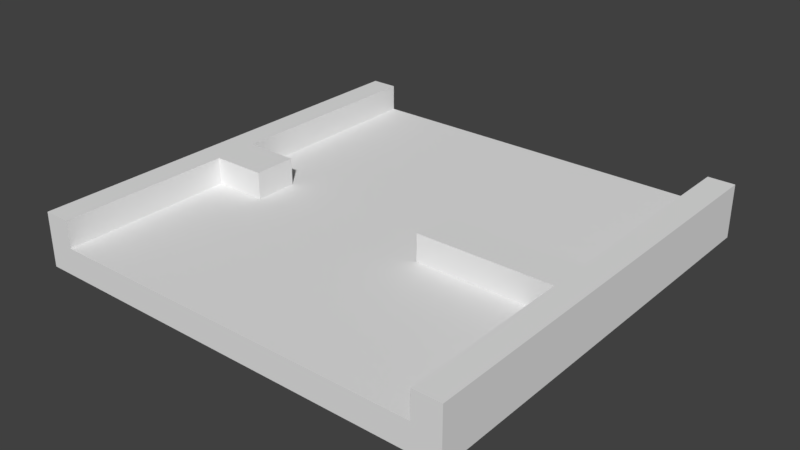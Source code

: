 # Source: ParkO4.blend  (saved by Blender 2.79.0; exported with 4.5.12 LTS)
import bpy
from mathutils import Matrix  # noqa: F401  (used for matrix-valued properties, if any)

bpy.ops.wm.read_factory_settings(use_empty=True)
scene = bpy.context.scene
scene.name = 'Scene'

# ---- collections
col_collection_1 = bpy.data.collections.new('Collection 1'); scene.collection.children.link(col_collection_1)

# ---- world
world_world = bpy.data.worlds.new('World'); scene.world = world_world
world_world.color = (0.05088, 0.05088, 0.05088)
world_world.use_sun_shadow = False
world_world.sun_shadow_jitter_overblur = 0.0
world_world.cycles.sampling_method = 'MANUAL'

# ---- meshes
me_plane = bpy.data.meshes.new('Plane')
me_plane.from_pydata([(8.0, 8.0, 0.0), (8.0, -8.0, 1.0), (-8.0, 8.0, 1.0), (-8.0, -8.0, 1.0), (8.0, -8.0, 0.0), (7.0, -8.0, 0.0), (8.0, 8.0, 2.0), (7.0, -8.0, 2.0), (-8.0, 8.0, 0.0), (-8.0, -8.0, 0.0), (-7.0, 8.0, 0.0), (8.0, 8.0, 1.0), (-7.0, 8.0, 1.0), (7.0, 8.0, 0.0), (-7.0, -8.0, 0.0), (-7.0, -8.0, 1.0), (-7.0, 8.0, 2.0), (-8.0, 8.0, 2.0), (-8.0, -8.0, 2.0), (-7.0, -8.0, 2.0), (8.0, -8.0, 2.0), (7.0, 8.0, 2.0), (7.0, -8.0, 1.0), (7.0, 8.0, 1.0), (8.0, -4.8, 0.0), (8.0, -1.6, 0.0), (8.0, 1.6, 0.0), (8.0, 4.8, 0.0), (-8.0, 4.8, 1.0), (-8.0, 1.6, 1.0), (-8.0, -1.6, 1.0), (-8.0, -4.8, 1.0), (-8.0, 4.8, 0.0), (-8.0, 1.6, 0.0), (-8.0, -1.6, 0.0), (-8.0, -4.8, 0.0), (7.0, 4.8, 0.0), (7.0, 1.6, 0.0), (7.0, -1.6, 0.0), (7.0, -4.8, 0.0), (-7.0, 4.8, 0.0), (-7.0, 1.6, 0.0), (-7.0, -1.6, 0.0), (-7.0, -4.8, 0.0), (-7.0, -4.8, 1.0), (-7.0, -1.6, 1.0), (-7.0, 1.6, 1.0), (-7.0, 4.8, 1.0), (-8.0, 4.8, 2.0), (-8.0, 1.6, 2.0), (-8.0, -1.6, 2.0), (-8.0, -4.8, 2.0), (-7.0, -4.8, 2.0), (-7.0, -1.6, 2.0), (-7.0, 1.6, 2.0), (-7.0, 4.8, 2.0), (7.0, -4.8, 1.0), (7.0, -1.6, 1.0), (7.0, 1.6, 1.0), (7.0, 4.8, 1.0), (8.0, -4.8, 1.0), (8.0, -1.6, 1.0), (8.0, 1.6, 1.0), (8.0, 4.8, 1.0), (8.0, -4.8, 2.0), (8.0, -1.6, 2.0), (8.0, 1.6, 2.0), (8.0, 4.8, 2.0), (7.0, -4.8, 2.0), (7.0, -1.6, 2.0), (7.0, 1.6, 2.0), (7.0, 4.8, 2.0), (8.0, 0.0, 0.0), (-8.0, 0.0, 1.0), (-8.0, 0.0, 0.0), (7.0, 0.0, 0.0), (-7.0, 0.0, 0.0), (-7.0, 0.0, 1.0), (-8.0, 0.0, 2.0), (-7.0, 0.0, 2.0), (7.0, 0.0, 1.0), (8.0, 0.0, 1.0), (8.0, 0.0, 2.0), (7.0, 0.0, 2.0), (2.0, -1.6, 1.0), (2.0, -1.6, 2.0), (2.0, 0.0, 1.0), (2.0, 0.0, 2.0), (-5.0, -1.6, 1.0), (-5.0, -1.6, 2.0), (-5.0, 0.0, 1.0), (-5.0, 0.0, 2.0)], [], [(36, 13, 0, 27), (63, 11, 6, 67), (27, 0, 11, 63), (35, 9, 3, 31), (10, 8, 2, 12), (5, 4, 1, 22), (14, 5, 22, 15), (0, 13, 23, 11), (40, 10, 13, 36), (12, 2, 17, 16), (9, 14, 15, 3), (3, 15, 19, 18), (31, 3, 18, 51), (71, 67, 6, 21), (11, 23, 21, 6), (22, 1, 20, 7), (56, 22, 7, 68), (47, 59, 23, 12), (32, 8, 10, 40), (13, 10, 12, 23), (48, 55, 16, 17), (47, 12, 16, 55), (15, 44, 52, 19), (44, 45, 53, 52), (77, 46, 54, 79), (46, 47, 55, 54), (18, 19, 52, 51), (51, 52, 53, 50), (78, 79, 54, 49), (49, 54, 55, 48), (9, 35, 43, 14), (35, 34, 42, 43), (74, 33, 41, 76), (33, 32, 40, 41), (15, 22, 56, 44), (44, 56, 57, 45), (77, 80, 58, 46), (46, 58, 59, 47), (23, 59, 71, 21), (59, 58, 70, 71), (57, 69, 85, 84), (57, 56, 68, 69), (7, 20, 64, 68), (68, 64, 65, 69), (83, 82, 66, 70), (70, 66, 67, 71), (2, 28, 48, 17), (28, 29, 49, 48), (73, 30, 50, 78), (30, 31, 51, 50), (14, 43, 39, 5), (43, 42, 38, 39), (76, 41, 37, 75), (41, 40, 36, 37), (8, 32, 28, 2), (32, 33, 29, 28), (74, 34, 30, 73), (34, 35, 31, 30), (4, 24, 60, 1), (24, 25, 61, 60), (72, 26, 62, 81), (26, 27, 63, 62), (1, 60, 64, 20), (60, 61, 65, 64), (81, 62, 66, 82), (62, 63, 67, 66), (5, 39, 24, 4), (39, 38, 25, 24), (75, 37, 26, 72), (37, 36, 27, 26), (38, 75, 72, 25), (61, 81, 82, 65), (25, 72, 81, 61), (33, 74, 73, 29), (42, 76, 75, 38), (29, 73, 78, 49), (69, 65, 82, 83), (58, 80, 83, 70), (45, 57, 80, 77), (34, 74, 76, 42), (50, 53, 79, 78), (79, 53, 89, 91), (86, 84, 85, 87), (80, 57, 84, 86), (83, 80, 86, 87), (69, 83, 87, 85), (88, 90, 91, 89), (45, 77, 90, 88), (77, 79, 91, 90), (53, 45, 88, 89)])
_uv = me_plane.uv_layers.new(name='UVMap')
_uv.uv.foreach_set('vector', [0.3769, 0.8401, 0.4658, 0.8401, 0.4658, 0.8678, 0.3769, 0.8678, 0.3769, 0.8956, 0.4658, 0.8956, 0.4658, 0.9233, 0.3769, 0.9233, 0.3769, 0.8678, 0.4658, 0.8678, 0.4658, 0.8956, 0.3769, 0.8956, 0.1124, 0.7912, 0.02358, 0.7912, 0.02358, 0.7634, 0.1124, 0.7634, 0.4678, 0.8189, 0.4678, 0.7912, 0.4366, 0.7912, 0.4366, 0.8189, 0.02156, 0.8401, 0.02156, 0.8678, 0.05581, 0.8678, 0.05581, 0.8401, 0.5, 0.5312, 0.5, 0.9688, 0.5312, 0.9688, 0.5312, 0.5312, 0.4658, 0.8678, 0.4658, 0.8401, 0.4346, 0.8401, 0.4346, 0.8678, 0.9, 0.5312, 1.0, 0.5312, 1.0, 0.9688, 0.9, 0.9688, 0.4366, 0.8189, 0.4366, 0.7912, 0.4047, 0.7912, 0.4047, 0.8189, 0.02358, 0.7912, 0.02358, 0.8189, 0.05782, 0.8189, 0.05782, 0.7912, 0.05782, 0.7912, 0.05782, 0.8189, 0.09305, 0.8189, 0.09305, 0.7912, 0.1124, 0.7634, 0.02358, 0.7634, 0.02358, 0.7356, 0.1124, 0.7356, 0.3769, 0.9511, 0.3769, 0.9233, 0.4658, 0.9233, 0.4658, 0.9511, 0.4346, 0.8678, 0.4346, 0.8401, 0.4027, 0.8401, 0.4027, 0.8678, 0.05581, 0.8401, 0.05581, 0.8678, 0.09104, 0.8678, 0.09104, 0.8401, 0.1104, 0.9789, 0.02156, 0.9789, 0.02156, 0.9511, 0.1104, 0.9511, 0.9, 0.9688, 0.9, 0.5312, 1.0, 0.5312, 1.0, 0.9688, 0.3789, 0.7912, 0.4678, 0.7912, 0.4678, 0.8189, 0.3789, 0.8189, 1.0, 0.9688, 1.0, 0.5312, 0.9688, 0.5312, 0.9688, 0.9688, 0.3789, 0.7356, 0.3789, 0.7079, 0.4678, 0.7079, 0.4678, 0.7356, 0.3789, 0.6801, 0.4678, 0.6801, 0.4678, 0.7079, 0.3789, 0.7079, 0.02358, 0.6801, 0.1124, 0.6801, 0.1124, 0.7079, 0.02358, 0.7079, 0.1124, 0.6801, 0.2013, 0.6801, 0.2013, 0.7079, 0.1124, 0.7079, 0.2457, 0.6801, 0.2901, 0.6801, 0.2901, 0.7079, 0.2457, 0.7079, 0.2901, 0.6801, 0.3789, 0.6801, 0.3789, 0.7079, 0.2901, 0.7079, 0.02358, 0.7356, 0.02358, 0.7079, 0.1124, 0.7079, 0.1124, 0.7356, 0.1124, 0.7356, 0.1124, 0.7079, 0.2013, 0.7079, 0.2013, 0.7356, 0.2457, 0.7356, 0.2457, 0.7079, 0.2901, 0.7079, 0.2901, 0.7356, 0.2901, 0.7356, 0.2901, 0.7079, 0.3789, 0.7079, 0.3789, 0.7356, 0.02358, 0.7912, 0.1124, 0.7912, 0.1124, 0.8189, 0.02358, 0.8189, 0.1124, 0.7912, 0.2013, 0.7912, 0.2013, 0.8189, 0.1124, 0.8189, 0.2457, 0.7912, 0.2901, 0.7912, 0.2901, 0.8189, 0.2457, 0.8189, 0.2901, 0.7912, 0.3789, 0.7912, 0.3789, 0.8189, 0.2901, 0.8189, 0.5, 0.9688, 0.5, 0.5312, 0.6, 0.5312, 0.6, 0.9688, 0.6, 0.9688, 0.6, 0.5312, 0.7, 0.5312, 0.7, 0.9688, 0.75, 0.9688, 0.75, 0.5312, 0.8, 0.5312, 0.8, 0.9688, 0.8, 0.9688, 0.8, 0.5312, 0.9, 0.5312, 0.9, 0.9688, 0.4658, 0.9789, 0.3769, 0.9789, 0.3769, 0.9511, 0.4658, 0.9511, 0.3769, 0.9789, 0.2881, 0.9789, 0.2881, 0.9511, 0.3769, 0.9511, 0.1992, 0.9789, 0.1992, 0.9511, 0.1992, 0.9511, 0.1992, 0.9789, 0.1992, 0.9789, 0.1104, 0.9789, 0.1104, 0.9511, 0.1992, 0.9511, 0.02156, 0.9511, 0.02156, 0.9233, 0.1104, 0.9233, 0.1104, 0.9511, 0.1104, 0.9511, 0.1104, 0.9233, 0.1992, 0.9233, 0.1992, 0.9511, 0.2437, 0.9511, 0.2437, 0.9233, 0.2881, 0.9233, 0.2881, 0.9511, 0.2881, 0.9511, 0.2881, 0.9233, 0.3769, 0.9233, 0.3769, 0.9511, 0.4678, 0.7634, 0.3789, 0.7634, 0.3789, 0.7356, 0.4678, 0.7356, 0.3789, 0.7634, 0.2901, 0.7634, 0.2901, 0.7356, 0.3789, 0.7356, 0.2457, 0.7634, 0.2013, 0.7634, 0.2013, 0.7356, 0.2457, 0.7356, 0.2013, 0.7634, 0.1124, 0.7634, 0.1124, 0.7356, 0.2013, 0.7356, 0.5, 0.5312, 0.6, 0.5312, 0.6, 0.9688, 0.5, 0.9688, 0.6, 0.5312, 0.7, 0.5312, 0.7, 0.9688, 0.6, 0.9688, 0.75, 0.5312, 0.8, 0.5312, 0.8, 0.9688, 0.75, 0.9688, 0.8, 0.5312, 0.9, 0.5312, 0.9, 0.9688, 0.8, 0.9688, 0.4678, 0.7912, 0.3789, 0.7912, 0.3789, 0.7634, 0.4678, 0.7634, 0.3789, 0.7912, 0.2901, 0.7912, 0.2901, 0.7634, 0.3789, 0.7634, 0.2457, 0.7912, 0.2013, 0.7912, 0.2013, 0.7634, 0.2457, 0.7634, 0.2013, 0.7912, 0.1124, 0.7912, 0.1124, 0.7634, 0.2013, 0.7634, 0.02156, 0.8678, 0.1104, 0.8678, 0.1104, 0.8956, 0.02156, 0.8956, 0.1104, 0.8678, 0.1992, 0.8678, 0.1992, 0.8956, 0.1104, 0.8956, 0.2437, 0.8678, 0.2881, 0.8678, 0.2881, 0.8956, 0.2437, 0.8956, 0.2881, 0.8678, 0.3769, 0.8678, 0.3769, 0.8956, 0.2881, 0.8956, 0.02156, 0.8956, 0.1104, 0.8956, 0.1104, 0.9233, 0.02156, 0.9233, 0.1104, 0.8956, 0.1992, 0.8956, 0.1992, 0.9233, 0.1104, 0.9233, 0.2437, 0.8956, 0.2881, 0.8956, 0.2881, 0.9233, 0.2437, 0.9233, 0.2881, 0.8956, 0.3769, 0.8956, 0.3769, 0.9233, 0.2881, 0.9233, 0.02156, 0.8401, 0.1104, 0.8401, 0.1104, 0.8678, 0.02156, 0.8678, 0.1104, 0.8401, 0.1992, 0.8401, 0.1992, 0.8678, 0.1104, 0.8678, 0.2437, 0.8401, 0.2881, 0.8401, 0.2881, 0.8678, 0.2437, 0.8678, 0.2881, 0.8401, 0.3769, 0.8401, 0.3769, 0.8678, 0.2881, 0.8678, 0.1992, 0.8401, 0.2437, 0.8401, 0.2437, 0.8678, 0.1992, 0.8678, 0.1992, 0.8956, 0.2437, 0.8956, 0.2437, 0.9233, 0.1992, 0.9233, 0.1992, 0.8678, 0.2437, 0.8678, 0.2437, 0.8956, 0.1992, 0.8956, 0.2901, 0.7912, 0.2457, 0.7912, 0.2457, 0.7634, 0.2901, 0.7634, 0.7, 0.5312, 0.75, 0.5312, 0.75, 0.9688, 0.7, 0.9688, 0.2901, 0.7634, 0.2457, 0.7634, 0.2457, 0.7356, 0.2901, 0.7356, 0.1992, 0.9511, 0.1992, 0.9233, 0.2437, 0.9233, 0.2437, 0.9511, 0.2881, 0.9789, 0.2437, 0.9789, 0.2437, 0.9511, 0.2881, 0.9511, 0.7, 0.9688, 0.7, 0.5312, 0.75, 0.5312, 0.75, 0.9688, 0.2013, 0.7912, 0.2457, 0.7912, 0.2457, 0.8189, 0.2013, 0.8189, 0.2013, 0.7356, 0.2013, 0.7079, 0.2457, 0.7079, 0.2457, 0.7356, 0.2457, 0.7079, 0.2013, 0.7079, 0.2013, 0.7079, 0.2457, 0.7079, 0.2437, 0.9789, 0.1992, 0.9789, 0.1992, 0.9511, 0.2437, 0.9511, 0.75, 0.5312, 0.7, 0.5312, 0.7, 0.5312, 0.75, 0.5312, 0.2437, 0.9511, 0.2437, 0.9789, 0.2437, 0.9789, 0.2437, 0.9511, 0.1992, 0.9511, 0.2437, 0.9511, 0.2437, 0.9511, 0.1992, 0.9511, 0.2013, 0.6801, 0.2457, 0.6801, 0.2457, 0.7079, 0.2013, 0.7079, 0.7, 0.9688, 0.75, 0.9688, 0.75, 0.9688, 0.7, 0.9688, 0.2457, 0.6801, 0.2457, 0.7079, 0.2457, 0.7079, 0.2457, 0.6801, 0.2013, 0.7079, 0.2013, 0.6801, 0.2013, 0.6801, 0.2013, 0.7079])
me_plane.use_remesh_preserve_volume = False
me_plane.use_remesh_preserve_attributes = False
me_plane.use_mirror_vertex_groups = False
me_plane.update()

# ---- objects
ob_plane = bpy.data.objects.new('Plane', me_plane)

# ---- transforms, parenting, visibility, modifiers, constraints
ob_plane.location = (0.0, 0.0, 0.0)
ob_plane.lineart.crease_threshold = 0.0

# ---- collection membership
col_collection_1.objects.link(ob_plane)

# ---- scene / render settings (as saved in the file)
scene.frame_start = 1; scene.frame_end = 250; scene.frame_set(1)
scene.render.engine = 'BLENDER_EEVEE_NEXT'
scene.render.resolution_percentage = 50
scene.render.dither_intensity = 0.0
scene.cycles.use_denoising = False
scene.cycles.samples = 128
scene.cycles.sampling_pattern = 'TABULATED_SOBOL'
scene.cycles.use_adaptive_sampling = False
scene.cycles.use_light_tree = False
scene.cycles.blur_glossy = 0.0
scene.cycles.sample_clamp_indirect = 0.0
scene.view_settings.view_transform = 'Standard'
bpy.context.view_layer.update()

# ---- added for rendering (the .blend has no active camera and no usable light): camera, sun
cam_auto = bpy.data.cameras.new('AutoCamera')
cam_auto.lens = 50.0
cam_auto.sensor_width = 36.0
cam_auto.clip_end = 1000.0
ob_auto_camera = bpy.data.objects.new('AutoCamera', cam_auto)
scene.collection.objects.link(ob_auto_camera)
ob_auto_camera.location = (21.0171, -25.2205, 17.8137)
ob_auto_camera.rotation_euler = (1.09748, -7.21219e-08, 0.694738)
scene.camera = ob_auto_camera
light_auto_sun = bpy.data.lights.new('AutoSun', 'SUN')
light_auto_sun.energy = 3.0
light_auto_sun.angle = 0.0523599
ob_auto_sun = bpy.data.objects.new('AutoSun', light_auto_sun)
scene.collection.objects.link(ob_auto_sun)
ob_auto_sun.rotation_euler = (0.872665, 0.174533, 0.523599)
bpy.context.view_layer.update()
